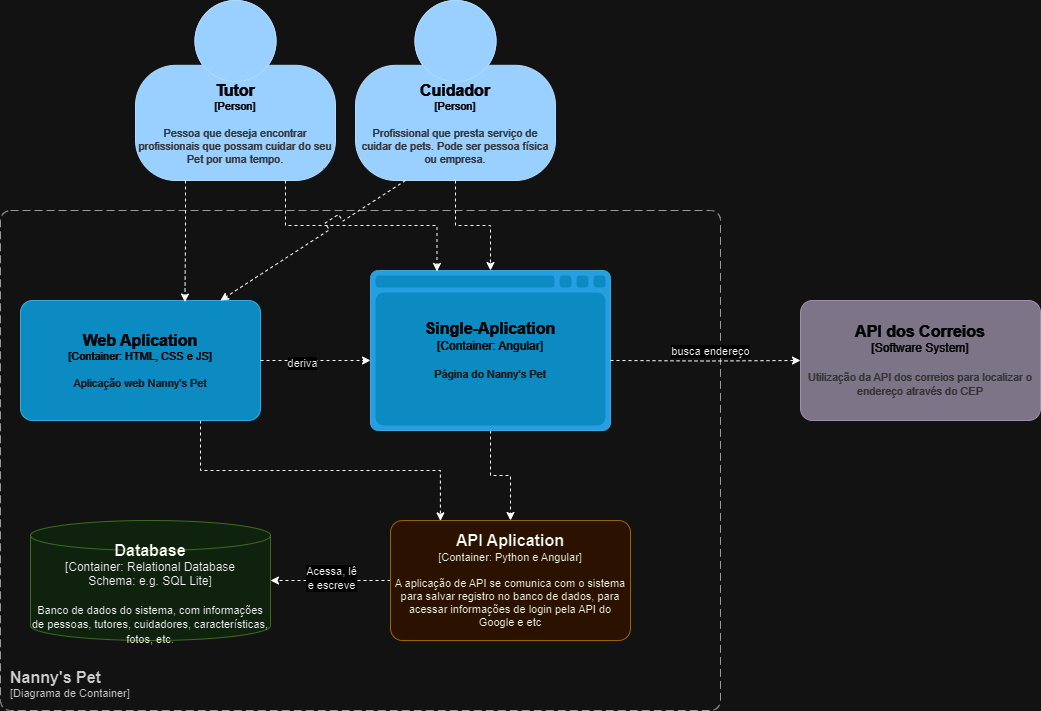

The diagram above was exported from draw.io. Its source (the exported page's mxGraphModel, read from the mxfile embedded in the PNG):
<mxGraphModel dx="1050" dy="522" grid="1" gridSize="10" guides="1" tooltips="1" connect="1" arrows="1" fold="1" page="1" pageScale="1" pageWidth="1169" pageHeight="827" math="0" shadow="0">
  <root>
    <mxCell id="0" />
    <mxCell id="1" parent="0" />
    <object placeholders="1" c4Name="Tutor" c4Type="Person" c4Description="Pessoa que deseja encontrar profissionais que possam cuidar do seu Pet por uma tempo." label="&lt;font style=&quot;font-size: 16px&quot;&gt;&lt;b&gt;%c4Name%&lt;/b&gt;&lt;/font&gt;&lt;div&gt;[%c4Type%]&lt;/div&gt;&lt;br&gt;&lt;div&gt;&lt;font style=&quot;font-size: 11px&quot;&gt;&lt;font color=&quot;#cccccc&quot;&gt;%c4Description%&lt;/font&gt;&lt;/div&gt;" id="CVKU6y4pdC961AvpxGqF-1">
      <mxCell style="html=1;fontSize=11;dashed=0;whiteSpace=wrap;fillColor=#083F75;strokeColor=#06315C;fontColor=#ffffff;shape=mxgraph.c4.person2;align=center;metaEdit=1;points=[[0.5,0,0],[1,0.5,0],[1,0.75,0],[0.75,1,0],[0.5,1,0],[0.25,1,0],[0,0.75,0],[0,0.5,0]];resizable=0;" parent="1" vertex="1">
        <mxGeometry x="165" y="40" width="200" height="180" as="geometry" />
      </mxCell>
    </object>
    <object placeholders="1" c4Name="Cuidador" c4Type="Person" c4Description="Profissional que presta serviço de cuidar de pets. Pode ser pessoa física ou empresa." label="&lt;font style=&quot;font-size: 16px&quot;&gt;&lt;b&gt;%c4Name%&lt;/b&gt;&lt;/font&gt;&lt;div&gt;[%c4Type%]&lt;/div&gt;&lt;br&gt;&lt;div&gt;&lt;font style=&quot;font-size: 11px&quot;&gt;&lt;font color=&quot;#cccccc&quot;&gt;%c4Description%&lt;/font&gt;&lt;/div&gt;" id="CVKU6y4pdC961AvpxGqF-2">
      <mxCell style="html=1;fontSize=11;dashed=0;whiteSpace=wrap;fillColor=#083F75;strokeColor=#06315C;fontColor=#ffffff;shape=mxgraph.c4.person2;align=center;metaEdit=1;points=[[0.5,0,0],[1,0.5,0],[1,0.75,0],[0.75,1,0],[0.5,1,0],[0.25,1,0],[0,0.75,0],[0,0.5,0]];resizable=0;" parent="1" vertex="1">
        <mxGeometry x="385" y="40" width="200" height="180" as="geometry" />
      </mxCell>
    </object>
    <object placeholders="1" c4Name="API dos Correios" c4Type="Software System" c4Description="Utilização da API dos correios para localizar o endereço através do CEP" label="&lt;font style=&quot;font-size: 16px&quot;&gt;&lt;b&gt;%c4Name%&lt;/b&gt;&lt;/font&gt;&lt;div&gt;[%c4Type%]&lt;/div&gt;&lt;br&gt;&lt;div&gt;&lt;font style=&quot;font-size: 11px&quot;&gt;&lt;font color=&quot;#cccccc&quot;&gt;%c4Description%&lt;/font&gt;&lt;/div&gt;" id="CVKU6y4pdC961AvpxGqF-13">
      <mxCell style="rounded=1;whiteSpace=wrap;html=1;labelBackgroundColor=none;fillColor=#8C8496;fontColor=#ffffff;align=center;arcSize=10;strokeColor=#736782;metaEdit=1;resizable=0;points=[[0.25,0,0],[0.5,0,0],[0.75,0,0],[1,0.25,0],[1,0.5,0],[1,0.75,0],[0.75,1,0],[0.5,1,0],[0.25,1,0],[0,0.75,0],[0,0.5,0],[0,0.25,0]];" parent="1" vertex="1">
        <mxGeometry x="830" y="340" width="240" height="120" as="geometry" />
      </mxCell>
    </object>
    <object placeholders="1" c4Name="Nanny's Pet" c4Application="Diagrama de Container" label="&lt;font style=&quot;font-size: 16px&quot;&gt;&lt;b&gt;&lt;div style=&quot;text-align: left&quot;&gt;%c4Name%&lt;/div&gt;&lt;/b&gt;&lt;/font&gt;&lt;div style=&quot;text-align: left&quot;&gt;[%c4Application%]&lt;/div&gt;" id="CVKU6y4pdC961AvpxGqF-19">
      <mxCell style="rounded=1;fontSize=11;whiteSpace=wrap;html=1;dashed=1;arcSize=20;fillColor=none;strokeColor=#666666;fontColor=#333333;labelBackgroundColor=none;align=left;verticalAlign=bottom;labelBorderColor=none;spacingTop=0;spacing=10;dashPattern=8 4;metaEdit=1;rotatable=0;perimeter=rectanglePerimeter;noLabel=0;labelPadding=0;allowArrows=0;connectable=0;expand=0;recursiveResize=0;editable=1;pointerEvents=0;absoluteArcSize=1;points=[[0.25,0,0],[0.5,0,0],[0.75,0,0],[1,0.25,0],[1,0.5,0],[1,0.75,0],[0.75,1,0],[0.5,1,0],[0.25,1,0],[0,0.75,0],[0,0.5,0],[0,0.25,0]];" parent="1" vertex="1">
        <mxGeometry x="30" y="250" width="720" height="500" as="geometry" />
      </mxCell>
    </object>
    <mxCell id="Fyafs1MmlrD7ehnpjsL7-4" style="edgeStyle=orthogonalEdgeStyle;rounded=0;orthogonalLoop=1;jettySize=auto;html=1;exitX=0.75;exitY=1;exitDx=0;exitDy=0;exitPerimeter=0;entryX=0.208;entryY=0.003;entryDx=0;entryDy=0;entryPerimeter=0;dashed=1;" parent="1" source="CVKU6y4pdC961AvpxGqF-21" target="CVKU6y4pdC961AvpxGqF-24" edge="1">
      <mxGeometry relative="1" as="geometry">
        <mxPoint x="470" y="500" as="targetPoint" />
      </mxGeometry>
    </mxCell>
    <object placeholders="1" c4Name="Web Aplication" c4Type="Container" c4Technology="HTML, CSS e JS" c4Description="Aplicação web Nanny's Pet" label="&lt;font style=&quot;font-size: 16px&quot;&gt;&lt;b&gt;%c4Name%&lt;/b&gt;&lt;/font&gt;&lt;div&gt;[%c4Type%: %c4Technology%]&lt;/div&gt;&lt;br&gt;&lt;div&gt;&lt;font style=&quot;font-size: 11px&quot;&gt;&lt;font color=&quot;#E6E6E6&quot;&gt;%c4Description%&lt;/font&gt;&lt;/div&gt;" id="CVKU6y4pdC961AvpxGqF-21">
      <mxCell style="rounded=1;whiteSpace=wrap;html=1;fontSize=11;labelBackgroundColor=none;fillColor=#23A2D9;fontColor=#ffffff;align=center;arcSize=10;strokeColor=#0E7DAD;metaEdit=1;resizable=0;points=[[0.25,0,0],[0.5,0,0],[0.75,0,0],[1,0.25,0],[1,0.5,0],[1,0.75,0],[0.75,1,0],[0.5,1,0],[0.25,1,0],[0,0.75,0],[0,0.5,0],[0,0.25,0]];" parent="1" vertex="1">
        <mxGeometry x="50" y="340" width="240" height="120" as="geometry" />
      </mxCell>
    </object>
    <mxCell id="CVKU6y4pdC961AvpxGqF-36" style="edgeStyle=orthogonalEdgeStyle;rounded=0;orthogonalLoop=1;jettySize=auto;html=1;exitX=0.5;exitY=1;exitDx=0;exitDy=0;exitPerimeter=0;dashed=1;" parent="1" source="CVKU6y4pdC961AvpxGqF-22" target="CVKU6y4pdC961AvpxGqF-24" edge="1">
      <mxGeometry relative="1" as="geometry" />
    </mxCell>
    <object placeholders="1" c4Type="Single-Aplication" c4Container="Container" c4Technology="Angular" c4Description="Página do Nanny's Pet" label="&lt;font style=&quot;font-size: 16px&quot;&gt;&lt;b&gt;%c4Type%&lt;/b&gt;&lt;/font&gt;&lt;div&gt;[%c4Container%:&amp;nbsp;%c4Technology%]&lt;/div&gt;&lt;br&gt;&lt;div&gt;&lt;font style=&quot;font-size: 11px&quot;&gt;&lt;font color=&quot;#E6E6E6&quot;&gt;%c4Description%&lt;/font&gt;&lt;/div&gt;" id="CVKU6y4pdC961AvpxGqF-22">
      <mxCell style="shape=mxgraph.c4.webBrowserContainer2;whiteSpace=wrap;html=1;boundedLbl=1;rounded=0;labelBackgroundColor=none;strokeColor=#118ACD;fillColor=#23A2D9;strokeColor=#118ACD;strokeColor2=#0E7DAD;fontSize=12;fontColor=#ffffff;align=center;metaEdit=1;points=[[0.5,0,0],[1,0.25,0],[1,0.5,0],[1,0.75,0],[0.5,1,0],[0,0.75,0],[0,0.5,0],[0,0.25,0]];resizable=0;" parent="1" vertex="1">
        <mxGeometry x="400" y="310" width="240" height="160" as="geometry" />
      </mxCell>
    </object>
    <object placeholders="1" c4Type="Database" c4Container="Container: Relational Database Schema" c4Technology="e.g. SQL Lite" c4Description="Banco de dados do sistema, com informações de pessoas, tutores, cuidadores, características, fotos, etc." label="&lt;font style=&quot;font-size: 16px&quot;&gt;&lt;b&gt;%c4Type%&lt;/b&gt;&lt;/font&gt;&lt;div&gt;[%c4Container%:&amp;nbsp;%c4Technology%]&lt;/div&gt;&lt;br&gt;&lt;div&gt;&lt;font style=&quot;font-size: 11px&quot;&gt;&lt;font&gt;%c4Description%&lt;/font&gt;&lt;/font&gt;&lt;/div&gt;" id="CVKU6y4pdC961AvpxGqF-23">
      <mxCell style="shape=cylinder3;size=15;whiteSpace=wrap;html=1;boundedLbl=1;rounded=0;labelBackgroundColor=none;fillColor=#d5e8d4;fontSize=12;align=center;strokeColor=#82b366;metaEdit=1;points=[[0.5,0,0],[1,0.25,0],[1,0.5,0],[1,0.75,0],[0.5,1,0],[0,0.75,0],[0,0.5,0],[0,0.25,0]];resizable=0;fontColor=#000000;" parent="1" vertex="1">
        <mxGeometry x="60" y="560" width="240" height="120" as="geometry" />
      </mxCell>
    </object>
    <mxCell id="CVKU6y4pdC961AvpxGqF-25" style="edgeStyle=orthogonalEdgeStyle;rounded=0;orthogonalLoop=1;jettySize=auto;html=1;dashed=1;" parent="1" source="CVKU6y4pdC961AvpxGqF-24" target="CVKU6y4pdC961AvpxGqF-23" edge="1">
      <mxGeometry relative="1" as="geometry" />
    </mxCell>
    <mxCell id="CVKU6y4pdC961AvpxGqF-27" value="Acessa, lê &lt;br&gt;e escreve" style="edgeLabel;html=1;align=center;verticalAlign=middle;resizable=0;points=[];" parent="CVKU6y4pdC961AvpxGqF-25" connectable="0" vertex="1">
      <mxGeometry x="0.0048" y="-3" relative="1" as="geometry">
        <mxPoint as="offset" />
      </mxGeometry>
    </mxCell>
    <object placeholders="1" c4Name="API Aplication" c4Type="Container" c4Technology="Python e Angular" c4Description="A aplicação de API se comunica com o sistema para salvar registro no banco de dados, para acessar informações de login pela API do Google e etc" label="&lt;font style=&quot;font-size: 16px&quot;&gt;&lt;b&gt;%c4Name%&lt;/b&gt;&lt;/font&gt;&lt;div&gt;[%c4Type%: %c4Technology%]&lt;/div&gt;&lt;br&gt;&lt;div&gt;&lt;font style=&quot;font-size: 11px&quot;&gt;&lt;font&gt;%c4Description%&lt;/font&gt;&lt;/font&gt;&lt;/div&gt;" id="CVKU6y4pdC961AvpxGqF-24">
      <mxCell style="rounded=1;whiteSpace=wrap;html=1;fontSize=11;labelBackgroundColor=none;align=center;arcSize=10;metaEdit=1;resizable=0;points=[[0.25,0,0],[0.5,0,0],[0.75,0,0],[1,0.25,0],[1,0.5,0],[1,0.75,0],[0.75,1,0],[0.5,1,0],[0.25,1,0],[0,0.75,0],[0,0.5,0],[0,0.25,0]];fillColor=#ffe6cc;strokeColor=#d79b00;" parent="1" vertex="1">
        <mxGeometry x="420" y="560" width="240" height="120" as="geometry" />
      </mxCell>
    </object>
    <mxCell id="CVKU6y4pdC961AvpxGqF-35" style="edgeStyle=orthogonalEdgeStyle;rounded=0;orthogonalLoop=1;jettySize=auto;html=1;dashed=1;exitX=1;exitY=0.583;exitDx=0;exitDy=0;exitPerimeter=0;" parent="1" target="CVKU6y4pdC961AvpxGqF-13" edge="1">
      <mxGeometry relative="1" as="geometry">
        <mxPoint x="640" y="399.96000000000004" as="sourcePoint" />
        <Array as="points" />
        <mxPoint x="850" y="400" as="targetPoint" />
      </mxGeometry>
    </mxCell>
    <mxCell id="CVKU6y4pdC961AvpxGqF-40" value="busca endereço" style="edgeLabel;html=1;align=center;verticalAlign=middle;resizable=0;points=[];" parent="CVKU6y4pdC961AvpxGqF-35" connectable="0" vertex="1">
      <mxGeometry x="-0.3826" relative="1" as="geometry">
        <mxPoint x="41" y="-10" as="offset" />
      </mxGeometry>
    </mxCell>
    <mxCell id="CVKU6y4pdC961AvpxGqF-38" style="rounded=0;orthogonalLoop=1;jettySize=auto;html=1;exitX=1;exitY=0.5;exitDx=0;exitDy=0;exitPerimeter=0;dashed=1;" parent="1" source="CVKU6y4pdC961AvpxGqF-21" edge="1">
      <mxGeometry relative="1" as="geometry">
        <mxPoint x="400" y="400" as="targetPoint" />
      </mxGeometry>
    </mxCell>
    <mxCell id="CVKU6y4pdC961AvpxGqF-39" value="deriva" style="edgeLabel;html=1;align=center;verticalAlign=middle;resizable=0;points=[];" parent="CVKU6y4pdC961AvpxGqF-38" connectable="0" vertex="1">
      <mxGeometry x="-0.2542" y="-2" relative="1" as="geometry">
        <mxPoint as="offset" />
      </mxGeometry>
    </mxCell>
    <mxCell id="CVKU6y4pdC961AvpxGqF-44" style="edgeStyle=orthogonalEdgeStyle;rounded=0;orthogonalLoop=1;jettySize=auto;html=1;exitX=0.5;exitY=1;exitDx=0;exitDy=0;exitPerimeter=0;entryX=0.5;entryY=0;entryDx=0;entryDy=0;entryPerimeter=0;dashed=1;" parent="1" source="CVKU6y4pdC961AvpxGqF-2" target="CVKU6y4pdC961AvpxGqF-22" edge="1">
      <mxGeometry relative="1" as="geometry" />
    </mxCell>
    <mxCell id="CVKU6y4pdC961AvpxGqF-45" style="edgeStyle=orthogonalEdgeStyle;rounded=0;orthogonalLoop=1;jettySize=auto;html=1;exitX=0.75;exitY=1;exitDx=0;exitDy=0;exitPerimeter=0;entryX=0.277;entryY=0.006;entryDx=0;entryDy=0;entryPerimeter=0;dashed=1;" parent="1" source="CVKU6y4pdC961AvpxGqF-1" target="CVKU6y4pdC961AvpxGqF-22" edge="1">
      <mxGeometry relative="1" as="geometry" />
    </mxCell>
    <mxCell id="CVKU6y4pdC961AvpxGqF-46" style="edgeStyle=orthogonalEdgeStyle;rounded=0;orthogonalLoop=1;jettySize=auto;html=1;exitX=0.25;exitY=1;exitDx=0;exitDy=0;exitPerimeter=0;entryX=0.685;entryY=0.013;entryDx=0;entryDy=0;entryPerimeter=0;dashed=1;" parent="1" source="CVKU6y4pdC961AvpxGqF-1" target="CVKU6y4pdC961AvpxGqF-21" edge="1">
      <mxGeometry relative="1" as="geometry" />
    </mxCell>
    <mxCell id="CVKU6y4pdC961AvpxGqF-47" style="rounded=0;orthogonalLoop=1;jettySize=auto;html=1;exitX=0.25;exitY=1;exitDx=0;exitDy=0;exitPerimeter=0;entryX=0.833;entryY=0;entryDx=0;entryDy=0;entryPerimeter=0;jumpStyle=sharp;jumpSize=16;dashed=1;" parent="1" source="CVKU6y4pdC961AvpxGqF-2" target="CVKU6y4pdC961AvpxGqF-21" edge="1">
      <mxGeometry relative="1" as="geometry" />
    </mxCell>
  </root>
</mxGraphModel>